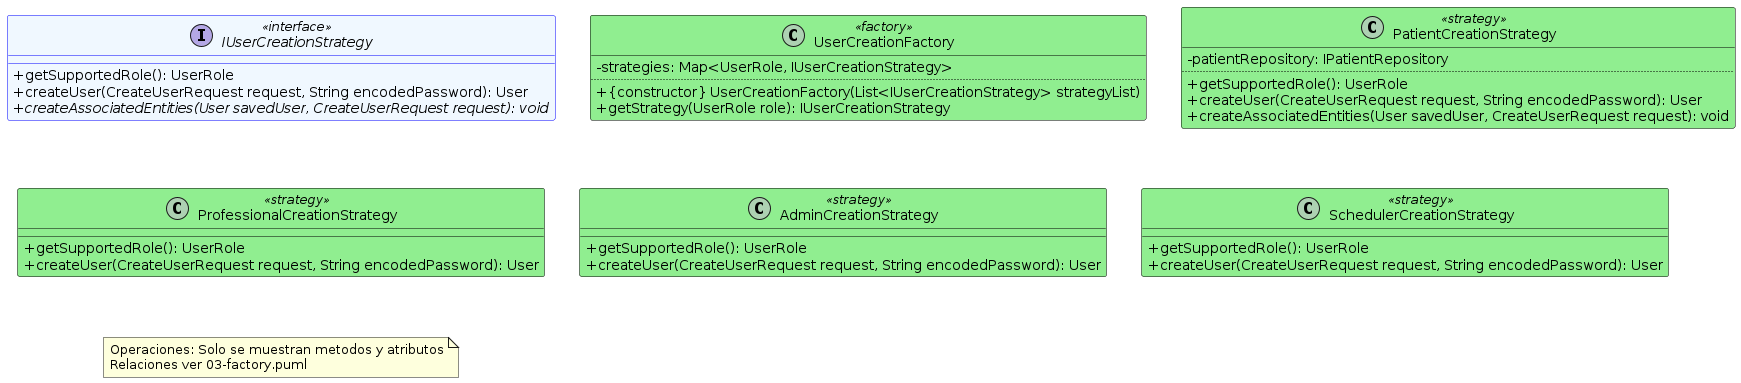

The diagram above was rendered by PlantUML. Its source (embedded in the PNG):
@startuml FactoryOperations
' ====================================================================
' Operations Diagram - Factory + Strategy Pattern
' Shows ONLY methods and attributes (no relationships).
' ====================================================================

skinparam classAttributeIconSize 0
skinparam defaultFontName SansSerif

interface IUserCreationStrategy <<interface>> #F0F8FF;line:blue {
  +getSupportedRole(): UserRole
  +createUser(CreateUserRequest request, String encodedPassword): User
  +{abstract} createAssociatedEntities(User savedUser, CreateUserRequest request): void
}

class UserCreationFactory <<factory>> #90EE90;line:Black {
  -strategies: Map<UserRole, IUserCreationStrategy>
  ..
  +{constructor} UserCreationFactory(List<IUserCreationStrategy> strategyList)
  +getStrategy(UserRole role): IUserCreationStrategy
}

class PatientCreationStrategy <<strategy>> #90EE90;line:Black {
  -patientRepository: IPatientRepository
  ..
  +getSupportedRole(): UserRole
  +createUser(CreateUserRequest request, String encodedPassword): User
  +createAssociatedEntities(User savedUser, CreateUserRequest request): void
}

class ProfessionalCreationStrategy <<strategy>> #90EE90;line:Black {
  +getSupportedRole(): UserRole
  +createUser(CreateUserRequest request, String encodedPassword): User
}

class AdminCreationStrategy <<strategy>> #90EE90;line:Black {
  +getSupportedRole(): UserRole
  +createUser(CreateUserRequest request, String encodedPassword): User
}

class SchedulerCreationStrategy <<strategy>> #90EE90;line:Black {
  +getSupportedRole(): UserRole
  +createUser(CreateUserRequest request, String encodedPassword): User
}

note "Operaciones: Solo se muestran metodos y atributos\nRelaciones ver 03-factory.puml" as N1

@enduml